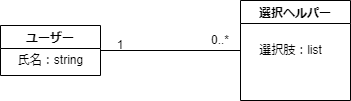

The diagram above was exported from draw.io. Its source (the exported page's mxGraphModel, read from the mxfile embedded in the PNG):
<mxGraphModel dx="979" dy="471" grid="1" gridSize="10" guides="1" tooltips="1" connect="1" arrows="1" fold="1" page="1" pageScale="1" pageWidth="827" pageHeight="1169" math="0" shadow="0">
  <root>
    <mxCell id="0" />
    <mxCell id="1" parent="0" />
    <mxCell id="3" value="選択ヘルパー" style="swimlane;" parent="1" vertex="1">
      <mxGeometry x="330" y="200" width="110" height="100" as="geometry" />
    </mxCell>
    <mxCell id="4" value="選択肢：list" style="text;html=1;align=center;verticalAlign=middle;resizable=0;points=[];autosize=1;strokeColor=none;fillColor=none;" parent="1" vertex="1">
      <mxGeometry x="335" y="235" width="90" height="30" as="geometry" />
    </mxCell>
    <mxCell id="5" value="" style="endArrow=none;html=1;entryX=0;entryY=0.5;entryDx=0;entryDy=0;exitX=1;exitY=0.5;exitDx=0;exitDy=0;" parent="1" target="3" edge="1">
      <mxGeometry width="50" height="50" relative="1" as="geometry">
        <mxPoint x="190" y="250" as="sourcePoint" />
        <mxPoint x="280" y="220" as="targetPoint" />
      </mxGeometry>
    </mxCell>
    <mxCell id="6" value="1" style="text;html=1;strokeColor=none;fillColor=none;align=center;verticalAlign=middle;whiteSpace=wrap;rounded=0;" parent="1" vertex="1">
      <mxGeometry x="180" y="230" width="60" height="30" as="geometry" />
    </mxCell>
    <mxCell id="7" value="0..*" style="text;html=1;strokeColor=none;fillColor=none;align=center;verticalAlign=middle;whiteSpace=wrap;rounded=0;" parent="1" vertex="1">
      <mxGeometry x="290" y="230" width="40" height="20" as="geometry" />
    </mxCell>
    <mxCell id="8" value="ユーザー" style="swimlane;" parent="1" vertex="1">
      <mxGeometry x="90" y="225" width="100" height="50" as="geometry" />
    </mxCell>
    <mxCell id="9" value="氏名：string" style="text;html=1;align=center;verticalAlign=middle;resizable=0;points=[];autosize=1;strokeColor=none;fillColor=none;" parent="8" vertex="1">
      <mxGeometry x="5" y="20" width="90" height="30" as="geometry" />
    </mxCell>
  </root>
</mxGraphModel>